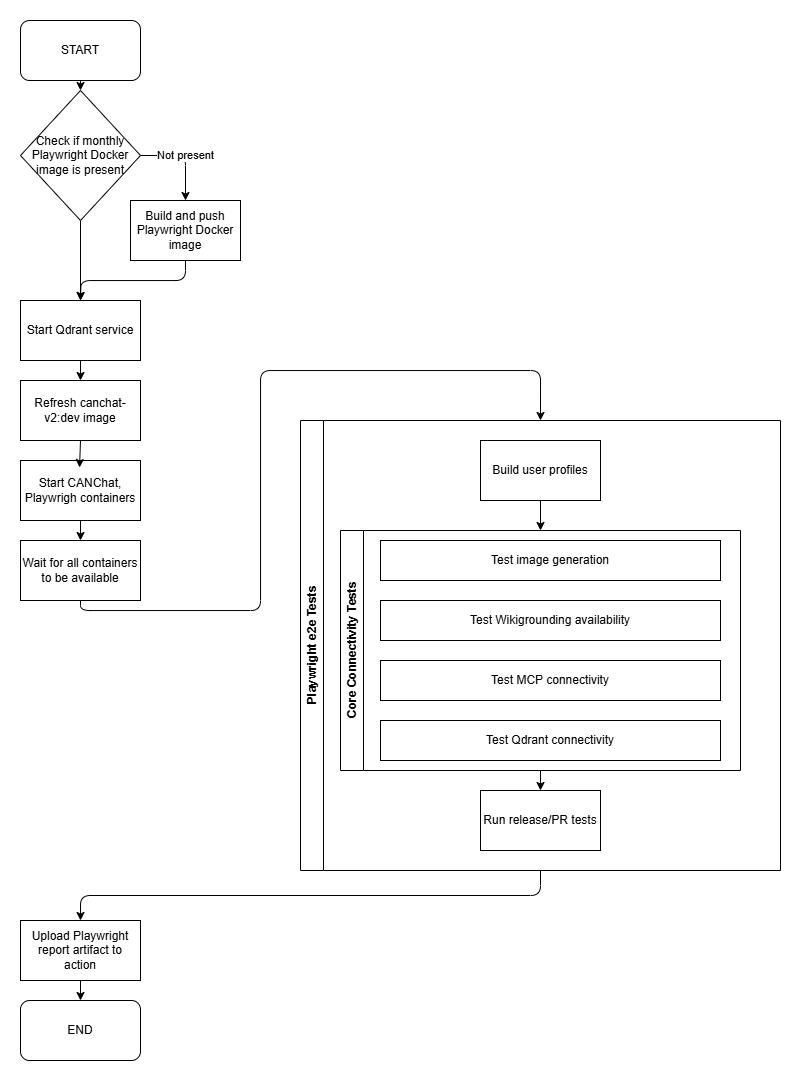

The diagram above was exported from draw.io. Its source (the exported page's mxGraphModel, read from the mxfile embedded in the PNG):
<mxGraphModel dx="1141" dy="911" grid="1" gridSize="10" guides="1" tooltips="1" connect="1" arrows="1" fold="1" page="1" pageScale="1" pageWidth="850" pageHeight="1100" background="#ffffff" math="0" shadow="0">
  <root>
    <mxCell id="0" />
    <mxCell id="1" parent="0" />
    <mxCell id="23" style="edgeStyle=none;html=1;exitX=0.5;exitY=1;exitDx=0;exitDy=0;entryX=0.5;entryY=0;entryDx=0;entryDy=0;" edge="1" parent="1" source="3" target="7">
      <mxGeometry relative="1" as="geometry" />
    </mxCell>
    <mxCell id="3" value="START" style="rounded=1;whiteSpace=wrap;html=1;" vertex="1" parent="1">
      <mxGeometry x="40" y="40" width="120" height="60" as="geometry" />
    </mxCell>
    <mxCell id="4" value="END" style="rounded=1;whiteSpace=wrap;html=1;" vertex="1" parent="1">
      <mxGeometry x="40" y="1020" width="120" height="60" as="geometry" />
    </mxCell>
    <mxCell id="21" style="edgeStyle=orthogonalEdgeStyle;html=1;exitX=0.5;exitY=1;exitDx=0;exitDy=0;entryX=0.5;entryY=0;entryDx=0;entryDy=0;" edge="1" parent="1" source="6" target="11">
      <mxGeometry relative="1" as="geometry" />
    </mxCell>
    <mxCell id="6" value="Playwright e2e Tests" style="swimlane;horizontal=0;whiteSpace=wrap;html=1;" vertex="1" parent="1">
      <mxGeometry x="320" y="440" width="480" height="450" as="geometry" />
    </mxCell>
    <mxCell id="34" style="edgeStyle=none;html=1;exitX=0.5;exitY=1;exitDx=0;exitDy=0;entryX=0.5;entryY=0;entryDx=0;entryDy=0;" edge="1" parent="6" source="25" target="27">
      <mxGeometry relative="1" as="geometry" />
    </mxCell>
    <mxCell id="25" value="Build user profiles" style="rounded=0;whiteSpace=wrap;html=1;" vertex="1" parent="6">
      <mxGeometry x="180" y="20" width="120" height="60" as="geometry" />
    </mxCell>
    <mxCell id="41" style="edgeStyle=none;html=1;exitX=0.5;exitY=1;exitDx=0;exitDy=0;entryX=0.5;entryY=0;entryDx=0;entryDy=0;" edge="1" parent="6" source="27" target="40">
      <mxGeometry relative="1" as="geometry" />
    </mxCell>
    <mxCell id="27" value="Core Connectivity Tests" style="swimlane;horizontal=0;whiteSpace=wrap;html=1;" vertex="1" parent="6">
      <mxGeometry x="40" y="110" width="400" height="240" as="geometry" />
    </mxCell>
    <mxCell id="28" value="Test image generation" style="rounded=0;whiteSpace=wrap;html=1;" vertex="1" parent="27">
      <mxGeometry x="40" y="10" width="340" height="40" as="geometry" />
    </mxCell>
    <mxCell id="33" value="Test Qdrant connectivity" style="rounded=0;whiteSpace=wrap;html=1;" vertex="1" parent="27">
      <mxGeometry x="40" y="190" width="340" height="40" as="geometry" />
    </mxCell>
    <mxCell id="32" value="Test MCP connectivity" style="rounded=0;whiteSpace=wrap;html=1;" vertex="1" parent="27">
      <mxGeometry x="40" y="130" width="340" height="40" as="geometry" />
    </mxCell>
    <mxCell id="31" value="Test Wikigrounding availability" style="rounded=0;whiteSpace=wrap;html=1;" vertex="1" parent="27">
      <mxGeometry x="40" y="70" width="340" height="40" as="geometry" />
    </mxCell>
    <mxCell id="40" value="Run release/PR tests" style="rounded=0;whiteSpace=wrap;html=1;" vertex="1" parent="6">
      <mxGeometry x="180" y="370" width="120" height="60" as="geometry" />
    </mxCell>
    <mxCell id="9" value="Not present" style="edgeStyle=orthogonalEdgeStyle;html=1;exitX=1;exitY=0.5;exitDx=0;exitDy=0;entryX=0.5;entryY=0;entryDx=0;entryDy=0;" edge="1" parent="1" source="7" target="8">
      <mxGeometry relative="1" as="geometry" />
    </mxCell>
    <mxCell id="13" style="edgeStyle=none;html=1;exitX=0.5;exitY=1;exitDx=0;exitDy=0;entryX=0.5;entryY=0;entryDx=0;entryDy=0;" edge="1" parent="1" source="7" target="10">
      <mxGeometry relative="1" as="geometry" />
    </mxCell>
    <mxCell id="7" value="Check if monthly Playwright Docker image is present" style="rhombus;whiteSpace=wrap;html=1;" vertex="1" parent="1">
      <mxGeometry x="40" y="110" width="120" height="130" as="geometry" />
    </mxCell>
    <mxCell id="14" style="edgeStyle=orthogonalEdgeStyle;html=1;exitX=0.5;exitY=1;exitDx=0;exitDy=0;" edge="1" parent="1" source="8">
      <mxGeometry relative="1" as="geometry">
        <mxPoint x="100" y="320" as="targetPoint" />
      </mxGeometry>
    </mxCell>
    <mxCell id="8" value="Build and push Playwright Docker image" style="rounded=0;whiteSpace=wrap;html=1;" vertex="1" parent="1">
      <mxGeometry x="150" y="220" width="110" height="60" as="geometry" />
    </mxCell>
    <mxCell id="17" style="edgeStyle=none;html=1;exitX=0.5;exitY=1;exitDx=0;exitDy=0;entryX=0.5;entryY=0;entryDx=0;entryDy=0;" edge="1" parent="1" source="10" target="12">
      <mxGeometry relative="1" as="geometry" />
    </mxCell>
    <mxCell id="10" value="Start Qdrant service" style="rounded=0;whiteSpace=wrap;html=1;" vertex="1" parent="1">
      <mxGeometry x="40" y="320" width="120" height="60" as="geometry" />
    </mxCell>
    <mxCell id="22" style="edgeStyle=none;html=1;exitX=0.5;exitY=1;exitDx=0;exitDy=0;entryX=0.5;entryY=0;entryDx=0;entryDy=0;" edge="1" parent="1" source="11" target="4">
      <mxGeometry relative="1" as="geometry" />
    </mxCell>
    <mxCell id="11" value="Upload Playwright report artifact to action" style="rounded=0;whiteSpace=wrap;html=1;" vertex="1" parent="1">
      <mxGeometry x="40" y="940" width="120" height="60" as="geometry" />
    </mxCell>
    <mxCell id="12" value="Refresh canchat-v2:dev image" style="rounded=0;whiteSpace=wrap;html=1;" vertex="1" parent="1">
      <mxGeometry x="40" y="400" width="120" height="60" as="geometry" />
    </mxCell>
    <mxCell id="19" style="edgeStyle=none;html=1;exitX=0.5;exitY=1;exitDx=0;exitDy=0;entryX=0.5;entryY=0;entryDx=0;entryDy=0;" edge="1" parent="1" source="15" target="16">
      <mxGeometry relative="1" as="geometry" />
    </mxCell>
    <mxCell id="15" value="Start CANChat, Playwrigh containers" style="rounded=0;whiteSpace=wrap;html=1;" vertex="1" parent="1">
      <mxGeometry x="40" y="480" width="120" height="60" as="geometry" />
    </mxCell>
    <mxCell id="20" style="edgeStyle=orthogonalEdgeStyle;html=1;exitX=0.5;exitY=1;exitDx=0;exitDy=0;entryX=0.5;entryY=0;entryDx=0;entryDy=0;" edge="1" parent="1" source="16" target="6">
      <mxGeometry relative="1" as="geometry">
        <Array as="points">
          <mxPoint x="100" y="630" />
          <mxPoint x="280" y="630" />
          <mxPoint x="280" y="390" />
          <mxPoint x="560" y="390" />
        </Array>
      </mxGeometry>
    </mxCell>
    <mxCell id="16" value="Wait for all containers to be available" style="rounded=0;whiteSpace=wrap;html=1;" vertex="1" parent="1">
      <mxGeometry x="40" y="560" width="120" height="60" as="geometry" />
    </mxCell>
    <mxCell id="18" style="edgeStyle=none;html=1;exitX=0.5;exitY=1;exitDx=0;exitDy=0;entryX=0.492;entryY=0.117;entryDx=0;entryDy=0;entryPerimeter=0;" edge="1" parent="1" source="12" target="15">
      <mxGeometry relative="1" as="geometry" />
    </mxCell>
  </root>
</mxGraphModel>